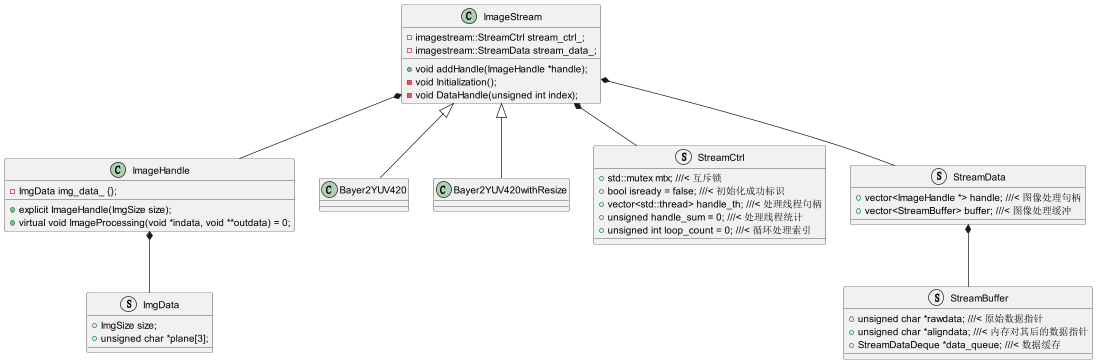

The diagram above was rendered by PlantUML. Its source (embedded in the PNG):
@startuml
class ImageStream {
    + void addHandle(ImageHandle *handle);
    - void Initialization();
    - void DataHandle(unsigned int index);
    - imagestream::StreamCtrl stream_ctrl_;
    - imagestream::StreamData stream_data_;
}

class ImageHandle {
    + explicit ImageHandle(ImgSize size);
    + virtual void ImageProcessing(void *indata, void **outdata) = 0;
    - ImgData img_data_ {};
}

class Bayer2YUV420 {

}

class Bayer2YUV420withResize {

}


ImageStream <|-- Bayer2YUV420
ImageStream <|-- Bayer2YUV420withResize

struct ImgData {
    + ImgSize size;
    + unsigned char *plane[3];
}

ImageHandle *-- ImgData

struct StreamBuffer {
    + unsigned char *rawdata; ///< 原始数据指针
    + unsigned char *aligndata; ///< 内存对其后的数据指针
    + StreamDataDeque *data_queue; ///< 数据缓存
}

struct StreamCtrl {
    + std::mutex mtx; ///< 互斥锁
    + bool isready = false; ///< 初始化成功标识
    + vector<std::thread> handle_th; ///< 处理线程句柄
    + unsigned handle_sum = 0; ///< 处理线程统计
    + unsigned int loop_count = 0; ///< 循环处理索引
}

struct StreamData {
    + vector<ImageHandle *> handle; ///< 图像处理句柄
    + vector<StreamBuffer> buffer; ///< 图像处理缓冲
}

StreamData *-- StreamBuffer
ImageStream *-- StreamCtrl
ImageStream *-- StreamData
ImageStream *-- ImageHandle

@enduml